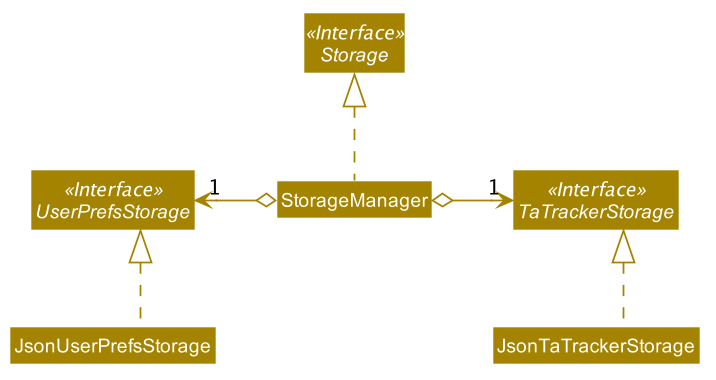

The diagram above was rendered by PlantUML. Its source (embedded in the PNG):
@startuml








skinparam BackgroundColor #FFFFFFF

skinparam Shadowing false

skinparam Class {
    FontColor #FFFFFF
    BorderThickness 1
    BorderColor #FFFFFF
    StereotypeFontColor #FFFFFF
    FontName Arial
}

skinparam Actor {
    BorderColor #000000
    Color #000000
    FontName Arial
}

skinparam Sequence {
    MessageAlign center
    BoxFontSize 15
    BoxPadding 0
    BoxFontColor #FFFFFF
    FontName Arial
}

skinparam Participant {
    FontColor #FFFFFFF
    Padding 20
}

skinparam MinClassWidth 50
skinparam ParticipantPadding 10
skinparam Shadowing false
skinparam DefaultTextAlignment center
skinparam packageStyle Rectangle

hide footbox
hide members
hide circle
skinparam arrowThickness 1.1
skinparam arrowColor #A38300
skinparam classBackgroundColor #A38300
skinparam linetype ortho
skinparam nodesep 50

Interface Storage <<Interface>>
Interface UserPrefsStorage <<Interface>>
Interface TaTrackerStorage <<Interface>>

Class StorageManager
Class JsonUserPrefsStorage
Class JsonTaTrackerStorage

StorageManager .up.|> Storage
StorageManager "1" o-left-> UserPrefsStorage
StorageManager "1" o-right-> TaTrackerStorage

JsonUserPrefsStorage -[hidden]up-> UserPrefsStorage
JsonTaTrackerStorage -[hidden]up-> TaTrackerStorage

JsonUserPrefsStorage -[hidden]right-> JsonTaTrackerStorage

JsonUserPrefsStorage .up.|> UserPrefsStorage

JsonTaTrackerStorage .up.|> TaTrackerStorage
@enduml